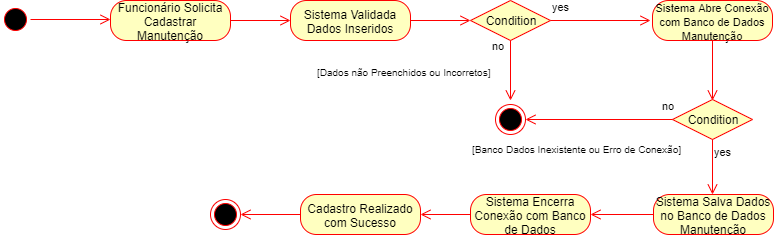

The diagram above was exported from draw.io. Its source (the exported page's mxGraphModel, read from the mxfile embedded in the PNG):
<mxGraphModel dx="984" dy="349" grid="1" gridSize="10" guides="1" tooltips="1" connect="1" arrows="1" fold="1" page="1" pageScale="1" pageWidth="1169" pageHeight="827" math="0" shadow="0">
  <root>
    <mxCell id="0" />
    <mxCell id="1" parent="0" />
    <mxCell id="mgFNoGiIyhNgD3u2KVaB-1" value="" style="ellipse;html=1;shape=startState;fillColor=#000000;strokeColor=#ff0000;" parent="1" vertex="1">
      <mxGeometry x="80" y="40" width="30" height="30" as="geometry" />
    </mxCell>
    <mxCell id="mgFNoGiIyhNgD3u2KVaB-2" value="" style="edgeStyle=orthogonalEdgeStyle;html=1;verticalAlign=bottom;endArrow=open;endSize=8;strokeColor=#ff0000;" parent="1" source="mgFNoGiIyhNgD3u2KVaB-1" edge="1">
      <mxGeometry relative="1" as="geometry">
        <mxPoint x="190" y="55" as="targetPoint" />
      </mxGeometry>
    </mxCell>
    <mxCell id="mgFNoGiIyhNgD3u2KVaB-3" value="Funcionário Solicita Cadastrar Manutenção" style="rounded=1;whiteSpace=wrap;html=1;arcSize=40;fontColor=#000000;fillColor=#ffffc0;strokeColor=#ff0000;" parent="1" vertex="1">
      <mxGeometry x="190" y="36" width="120" height="40" as="geometry" />
    </mxCell>
    <mxCell id="mgFNoGiIyhNgD3u2KVaB-4" value="" style="edgeStyle=orthogonalEdgeStyle;html=1;verticalAlign=bottom;endArrow=open;endSize=8;strokeColor=#ff0000;" parent="1" source="mgFNoGiIyhNgD3u2KVaB-3" edge="1">
      <mxGeometry relative="1" as="geometry">
        <mxPoint x="370" y="56" as="targetPoint" />
      </mxGeometry>
    </mxCell>
    <mxCell id="mgFNoGiIyhNgD3u2KVaB-5" value="Sistema Validada Dados Inseridos" style="rounded=1;whiteSpace=wrap;html=1;arcSize=40;fontColor=#000000;fillColor=#ffffc0;strokeColor=#ff0000;" parent="1" vertex="1">
      <mxGeometry x="370" y="36" width="120" height="40" as="geometry" />
    </mxCell>
    <mxCell id="mgFNoGiIyhNgD3u2KVaB-6" value="" style="edgeStyle=orthogonalEdgeStyle;html=1;verticalAlign=bottom;endArrow=open;endSize=8;strokeColor=#ff0000;" parent="1" edge="1">
      <mxGeometry relative="1" as="geometry">
        <mxPoint x="550" y="56" as="targetPoint" />
        <mxPoint x="490" y="56" as="sourcePoint" />
      </mxGeometry>
    </mxCell>
    <mxCell id="mgFNoGiIyhNgD3u2KVaB-7" value="Condition" style="rhombus;whiteSpace=wrap;html=1;fillColor=#ffffc0;strokeColor=#ff0000;" parent="1" vertex="1">
      <mxGeometry x="550" y="36" width="80" height="40" as="geometry" />
    </mxCell>
    <mxCell id="mgFNoGiIyhNgD3u2KVaB-8" value="no" style="edgeStyle=orthogonalEdgeStyle;html=1;align=left;verticalAlign=bottom;endArrow=open;endSize=8;strokeColor=#ff0000;" parent="1" source="mgFNoGiIyhNgD3u2KVaB-7" edge="1">
      <mxGeometry x="-1" y="-69" relative="1" as="geometry">
        <mxPoint x="730" y="56" as="targetPoint" />
        <mxPoint x="-60" y="-35" as="offset" />
      </mxGeometry>
    </mxCell>
    <mxCell id="mgFNoGiIyhNgD3u2KVaB-9" value="yes" style="edgeStyle=orthogonalEdgeStyle;html=1;align=left;verticalAlign=top;endArrow=open;endSize=8;strokeColor=#ff0000;" parent="1" source="mgFNoGiIyhNgD3u2KVaB-7" edge="1">
      <mxGeometry x="-1" y="61" relative="1" as="geometry">
        <mxPoint x="590" y="136" as="targetPoint" />
        <mxPoint x="-21" y="-46" as="offset" />
      </mxGeometry>
    </mxCell>
    <mxCell id="mgFNoGiIyhNgD3u2KVaB-10" value="" style="ellipse;html=1;shape=endState;fillColor=#000000;strokeColor=#ff0000;" parent="1" vertex="1">
      <mxGeometry x="575" y="140" width="30" height="30" as="geometry" />
    </mxCell>
    <mxCell id="mgFNoGiIyhNgD3u2KVaB-11" value="&lt;font style=&quot;font-size: 11px&quot;&gt;Sistema Abre Conexão com Banco de Dados Manutenção&lt;/font&gt;" style="rounded=1;whiteSpace=wrap;html=1;arcSize=40;fontColor=#000000;fillColor=#ffffc0;strokeColor=#ff0000;" parent="1" vertex="1">
      <mxGeometry x="732" y="36" width="120" height="40" as="geometry" />
    </mxCell>
    <mxCell id="mgFNoGiIyhNgD3u2KVaB-12" value="" style="edgeStyle=orthogonalEdgeStyle;html=1;verticalAlign=bottom;endArrow=open;endSize=8;strokeColor=#ff0000;" parent="1" source="mgFNoGiIyhNgD3u2KVaB-11" edge="1">
      <mxGeometry relative="1" as="geometry">
        <mxPoint x="792" y="136" as="targetPoint" />
      </mxGeometry>
    </mxCell>
    <mxCell id="mgFNoGiIyhNgD3u2KVaB-15" value="Condition" style="rhombus;whiteSpace=wrap;html=1;fillColor=#ffffc0;strokeColor=#ff0000;" parent="1" vertex="1">
      <mxGeometry x="752" y="135" width="80" height="40" as="geometry" />
    </mxCell>
    <mxCell id="mgFNoGiIyhNgD3u2KVaB-16" value="no" style="edgeStyle=orthogonalEdgeStyle;html=1;align=left;verticalAlign=bottom;endArrow=open;endSize=8;strokeColor=#ff0000;entryX=1;entryY=0.5;entryDx=0;entryDy=0;" parent="1" source="mgFNoGiIyhNgD3u2KVaB-15" target="mgFNoGiIyhNgD3u2KVaB-10" edge="1">
      <mxGeometry x="-0.8367" y="-5" relative="1" as="geometry">
        <mxPoint x="921" y="172" as="targetPoint" />
        <mxPoint as="offset" />
      </mxGeometry>
    </mxCell>
    <mxCell id="mgFNoGiIyhNgD3u2KVaB-17" value="yes" style="edgeStyle=orthogonalEdgeStyle;html=1;align=left;verticalAlign=top;endArrow=open;endSize=8;strokeColor=#ff0000;" parent="1" source="mgFNoGiIyhNgD3u2KVaB-15" edge="1">
      <mxGeometry x="-1" relative="1" as="geometry">
        <mxPoint x="792" y="230" as="targetPoint" />
      </mxGeometry>
    </mxCell>
    <mxCell id="mgFNoGiIyhNgD3u2KVaB-18" value="&lt;font style=&quot;font-size: 10px&quot;&gt;[Banco Dados Inexistente ou Erro de Conexão]&lt;/font&gt;" style="text;html=1;resizable=0;points=[];autosize=1;align=left;verticalAlign=top;spacingTop=-4;" parent="1" vertex="1">
      <mxGeometry x="550" y="175" width="220" height="20" as="geometry" />
    </mxCell>
    <mxCell id="mgFNoGiIyhNgD3u2KVaB-19" value="&lt;font style=&quot;font-size: 10px&quot;&gt;[Dados não Preenchidos ou Incorretos]&lt;/font&gt;" style="text;html=1;resizable=0;points=[];autosize=1;align=left;verticalAlign=top;spacingTop=-4;" parent="1" vertex="1">
      <mxGeometry x="395" y="98" width="190" height="20" as="geometry" />
    </mxCell>
    <mxCell id="mgFNoGiIyhNgD3u2KVaB-20" value="Sistema Salva Dados no Banco de Dados Manutenção" style="rounded=1;whiteSpace=wrap;html=1;arcSize=40;fontColor=#000000;fillColor=#ffffc0;strokeColor=#ff0000;" parent="1" vertex="1">
      <mxGeometry x="733" y="230" width="120" height="40" as="geometry" />
    </mxCell>
    <mxCell id="mgFNoGiIyhNgD3u2KVaB-21" value="" style="edgeStyle=orthogonalEdgeStyle;html=1;verticalAlign=bottom;endArrow=open;endSize=8;strokeColor=#ff0000;" parent="1" source="mgFNoGiIyhNgD3u2KVaB-20" edge="1">
      <mxGeometry relative="1" as="geometry">
        <mxPoint x="670" y="250" as="targetPoint" />
      </mxGeometry>
    </mxCell>
    <mxCell id="mgFNoGiIyhNgD3u2KVaB-22" value="Sistema Encerra Conexão com Banco de Dados" style="rounded=1;whiteSpace=wrap;html=1;arcSize=40;fontColor=#000000;fillColor=#ffffc0;strokeColor=#ff0000;" parent="1" vertex="1">
      <mxGeometry x="550" y="230" width="120" height="40" as="geometry" />
    </mxCell>
    <mxCell id="mgFNoGiIyhNgD3u2KVaB-23" value="" style="edgeStyle=orthogonalEdgeStyle;html=1;verticalAlign=bottom;endArrow=open;endSize=8;strokeColor=#ff0000;" parent="1" source="mgFNoGiIyhNgD3u2KVaB-22" edge="1">
      <mxGeometry relative="1" as="geometry">
        <mxPoint x="500" y="250" as="targetPoint" />
      </mxGeometry>
    </mxCell>
    <mxCell id="mgFNoGiIyhNgD3u2KVaB-24" value="Cadastro Realizado com Sucesso" style="rounded=1;whiteSpace=wrap;html=1;arcSize=40;fontColor=#000000;fillColor=#ffffc0;strokeColor=#ff0000;" parent="1" vertex="1">
      <mxGeometry x="380" y="230" width="120" height="40" as="geometry" />
    </mxCell>
    <mxCell id="mgFNoGiIyhNgD3u2KVaB-25" value="" style="edgeStyle=orthogonalEdgeStyle;html=1;verticalAlign=bottom;endArrow=open;endSize=8;strokeColor=#ff0000;" parent="1" source="mgFNoGiIyhNgD3u2KVaB-24" edge="1">
      <mxGeometry relative="1" as="geometry">
        <mxPoint x="320" y="250" as="targetPoint" />
      </mxGeometry>
    </mxCell>
    <mxCell id="mgFNoGiIyhNgD3u2KVaB-26" value="" style="ellipse;html=1;shape=endState;fillColor=#000000;strokeColor=#ff0000;" parent="1" vertex="1">
      <mxGeometry x="290" y="235" width="30" height="30" as="geometry" />
    </mxCell>
  </root>
</mxGraphModel>